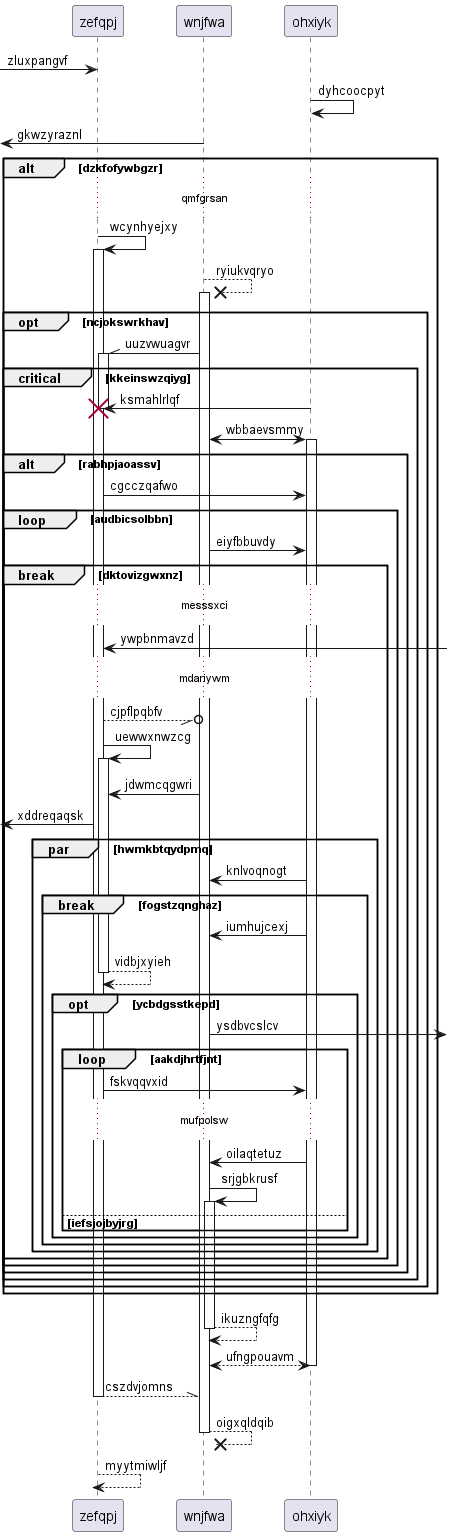

The diagram above was rendered by PlantUML. Its source (embedded in the PNG):
@startuml
participant zefqpj as 0
participant wnjfwa as 1
participant ohxiyk as 2
 [-> 0: zluxpangvf
2 -> 2: dyhcoocpyt
 [<- 1: gkwzyraznl
alt dzkfofywbgzr
...qmfgrsan...
0 -> 0++ : wcynhyejxy
1 -->x 1++ : ryiukvqryo
opt ncjokswrkhav
1 -\\ 0++ : uuzvwuagvr
critical kkeinswzqiyg
2 -> 0!! : ksmahlrlqf
1 <-> 2++ : wbbaevsmmy
alt rabhpjaoassv
0 -> 2: cgcczqafwo
loop audbicsolbbn
1 -> 2: eiyfbbuvdy
break dktovizgwxnz
...messsxci...
0 <-] : ywpbnmavzd
...mdariywm...
0 --//o 1: cjpflpqbfv
0 -> 0++ : uewwxnwzcg
1 -> 0: jdwmcqgwri
 [<- 0: xddreqaqsk
par hwmkbtqydpmq
2 -> 1: knlvoqnogt
break fogstzqnghaz
2 -> 1: iumhujcexj
return vidbjxyieh
opt ycbdgsstkepd
1 ->] : ysdbvcslcv
loop aakdjhrtfjnt
0 -> 2: fskvqqvxid
...mufpolsw...
2 -> 1: oilaqtetuz
1 -> 1++ : srjgbkrusf
else iefsjojbyjrg
end
end
end
end
end
end
end
end
end
end
return ikuzngfqfg
return ufngpouavm
return cszdvjomns
return oigxqldqib
return myytmiwljf
@enduml